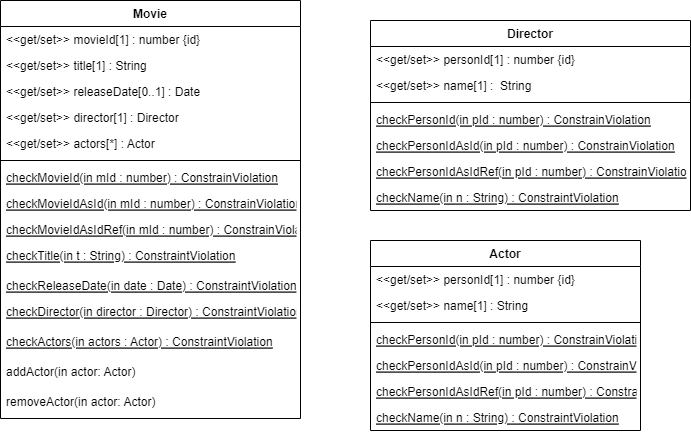

The diagram above was exported from draw.io. Its source (the exported page's mxGraphModel, read from the mxfile embedded in the PNG):
<mxGraphModel dx="1422" dy="857" grid="1" gridSize="10" guides="1" tooltips="1" connect="1" arrows="1" fold="1" page="1" pageScale="1" pageWidth="827" pageHeight="1169" math="0" shadow="0">
  <root>
    <mxCell id="WIyWlLk6GJQsqaUBKTNV-0" />
    <mxCell id="WIyWlLk6GJQsqaUBKTNV-1" parent="WIyWlLk6GJQsqaUBKTNV-0" />
    <mxCell id="-M0V7UAxrcWB3kIcFgsB-0" value="Movie&#10;" style="swimlane;fontStyle=1;align=center;verticalAlign=top;childLayout=stackLayout;horizontal=1;startSize=26;horizontalStack=0;resizeParent=1;resizeParentMax=0;resizeLast=0;collapsible=1;marginBottom=0;" vertex="1" parent="WIyWlLk6GJQsqaUBKTNV-1">
      <mxGeometry x="130" y="100" width="300" height="418" as="geometry" />
    </mxCell>
    <mxCell id="-M0V7UAxrcWB3kIcFgsB-4" value="&lt;&lt;get/set&gt;&gt; movieId[1] : number {id}" style="text;strokeColor=none;fillColor=none;align=left;verticalAlign=top;spacingLeft=4;spacingRight=4;overflow=hidden;rotatable=0;points=[[0,0.5],[1,0.5]];portConstraint=eastwest;" vertex="1" parent="-M0V7UAxrcWB3kIcFgsB-0">
      <mxGeometry y="26" width="300" height="26" as="geometry" />
    </mxCell>
    <mxCell id="-M0V7UAxrcWB3kIcFgsB-1" value="&lt;&lt;get/set&gt;&gt; title[1] : String " style="text;strokeColor=none;fillColor=none;align=left;verticalAlign=top;spacingLeft=4;spacingRight=4;overflow=hidden;rotatable=0;points=[[0,0.5],[1,0.5]];portConstraint=eastwest;" vertex="1" parent="-M0V7UAxrcWB3kIcFgsB-0">
      <mxGeometry y="52" width="300" height="26" as="geometry" />
    </mxCell>
    <mxCell id="-M0V7UAxrcWB3kIcFgsB-6" value="&lt;&lt;get/set&gt;&gt; releaseDate[0..1] : Date " style="text;strokeColor=none;fillColor=none;align=left;verticalAlign=top;spacingLeft=4;spacingRight=4;overflow=hidden;rotatable=0;points=[[0,0.5],[1,0.5]];portConstraint=eastwest;" vertex="1" parent="-M0V7UAxrcWB3kIcFgsB-0">
      <mxGeometry y="78" width="300" height="26" as="geometry" />
    </mxCell>
    <mxCell id="-M0V7UAxrcWB3kIcFgsB-7" value="&lt;&lt;get/set&gt;&gt; director[1] : Director" style="text;strokeColor=none;fillColor=none;align=left;verticalAlign=top;spacingLeft=4;spacingRight=4;overflow=hidden;rotatable=0;points=[[0,0.5],[1,0.5]];portConstraint=eastwest;" vertex="1" parent="-M0V7UAxrcWB3kIcFgsB-0">
      <mxGeometry y="104" width="300" height="26" as="geometry" />
    </mxCell>
    <mxCell id="-M0V7UAxrcWB3kIcFgsB-5" value="&lt;&lt;get/set&gt;&gt; actors[*] : Actor " style="text;strokeColor=none;fillColor=none;align=left;verticalAlign=top;spacingLeft=4;spacingRight=4;overflow=hidden;rotatable=0;points=[[0,0.5],[1,0.5]];portConstraint=eastwest;" vertex="1" parent="-M0V7UAxrcWB3kIcFgsB-0">
      <mxGeometry y="130" width="300" height="26" as="geometry" />
    </mxCell>
    <mxCell id="-M0V7UAxrcWB3kIcFgsB-2" value="" style="line;strokeWidth=1;fillColor=none;align=left;verticalAlign=middle;spacingTop=-1;spacingLeft=3;spacingRight=3;rotatable=0;labelPosition=right;points=[];portConstraint=eastwest;" vertex="1" parent="-M0V7UAxrcWB3kIcFgsB-0">
      <mxGeometry y="156" width="300" height="8" as="geometry" />
    </mxCell>
    <mxCell id="-M0V7UAxrcWB3kIcFgsB-29" value="checkMovieId(in mId : number) : ConstrainViolation" style="text;strokeColor=none;fillColor=none;align=left;verticalAlign=top;spacingLeft=4;spacingRight=4;overflow=hidden;rotatable=0;points=[[0,0.5],[1,0.5]];portConstraint=eastwest;fontStyle=4" vertex="1" parent="-M0V7UAxrcWB3kIcFgsB-0">
      <mxGeometry y="164" width="300" height="26" as="geometry" />
    </mxCell>
    <mxCell id="-M0V7UAxrcWB3kIcFgsB-30" value="checkMovieIdAsId(in mId : number) : ConstrainViolation" style="text;strokeColor=none;fillColor=none;align=left;verticalAlign=top;spacingLeft=4;spacingRight=4;overflow=hidden;rotatable=0;points=[[0,0.5],[1,0.5]];portConstraint=eastwest;fontStyle=4" vertex="1" parent="-M0V7UAxrcWB3kIcFgsB-0">
      <mxGeometry y="190" width="300" height="26" as="geometry" />
    </mxCell>
    <mxCell id="-M0V7UAxrcWB3kIcFgsB-31" value="checkMovieIdAsIdRef(in mId : number) : ConstrainViolation" style="text;strokeColor=none;fillColor=none;align=left;verticalAlign=top;spacingLeft=4;spacingRight=4;overflow=hidden;rotatable=0;points=[[0,0.5],[1,0.5]];portConstraint=eastwest;fontStyle=4" vertex="1" parent="-M0V7UAxrcWB3kIcFgsB-0">
      <mxGeometry y="216" width="300" height="26" as="geometry" />
    </mxCell>
    <mxCell id="-M0V7UAxrcWB3kIcFgsB-32" value="checkTitle(in t : String) : ConstraintViolation" style="text;strokeColor=none;fillColor=none;align=left;verticalAlign=top;spacingLeft=4;spacingRight=4;overflow=hidden;rotatable=0;points=[[0,0.5],[1,0.5]];portConstraint=eastwest;fontStyle=4" vertex="1" parent="-M0V7UAxrcWB3kIcFgsB-0">
      <mxGeometry y="242" width="300" height="30" as="geometry" />
    </mxCell>
    <mxCell id="-M0V7UAxrcWB3kIcFgsB-3" value="checkReleaseDate(in date : Date) : ConstraintViolation&#10;" style="text;strokeColor=none;fillColor=none;align=left;verticalAlign=top;spacingLeft=4;spacingRight=4;overflow=hidden;rotatable=0;points=[[0,0.5],[1,0.5]];portConstraint=eastwest;fontStyle=4" vertex="1" parent="-M0V7UAxrcWB3kIcFgsB-0">
      <mxGeometry y="272" width="300" height="26" as="geometry" />
    </mxCell>
    <mxCell id="-M0V7UAxrcWB3kIcFgsB-33" value="checkDirector(in director : Director) : ConstraintViolation" style="text;strokeColor=none;fillColor=none;align=left;verticalAlign=top;spacingLeft=4;spacingRight=4;overflow=hidden;rotatable=0;points=[[0,0.5],[1,0.5]];portConstraint=eastwest;fontStyle=4" vertex="1" parent="-M0V7UAxrcWB3kIcFgsB-0">
      <mxGeometry y="298" width="300" height="30" as="geometry" />
    </mxCell>
    <mxCell id="-M0V7UAxrcWB3kIcFgsB-34" value="checkActors(in actors : Actor) : ConstraintViolation" style="text;strokeColor=none;fillColor=none;align=left;verticalAlign=top;spacingLeft=4;spacingRight=4;overflow=hidden;rotatable=0;points=[[0,0.5],[1,0.5]];portConstraint=eastwest;fontStyle=4" vertex="1" parent="-M0V7UAxrcWB3kIcFgsB-0">
      <mxGeometry y="328" width="300" height="30" as="geometry" />
    </mxCell>
    <mxCell id="-M0V7UAxrcWB3kIcFgsB-35" value="addActor(in actor: Actor)" style="text;strokeColor=none;fillColor=none;align=left;verticalAlign=top;spacingLeft=4;spacingRight=4;overflow=hidden;rotatable=0;points=[[0,0.5],[1,0.5]];portConstraint=eastwest;fontStyle=0" vertex="1" parent="-M0V7UAxrcWB3kIcFgsB-0">
      <mxGeometry y="358" width="300" height="30" as="geometry" />
    </mxCell>
    <mxCell id="-M0V7UAxrcWB3kIcFgsB-36" value="removeActor(in actor: Actor)" style="text;strokeColor=none;fillColor=none;align=left;verticalAlign=top;spacingLeft=4;spacingRight=4;overflow=hidden;rotatable=0;points=[[0,0.5],[1,0.5]];portConstraint=eastwest;fontStyle=0" vertex="1" parent="-M0V7UAxrcWB3kIcFgsB-0">
      <mxGeometry y="388" width="300" height="30" as="geometry" />
    </mxCell>
    <mxCell id="-M0V7UAxrcWB3kIcFgsB-8" value="Director" style="swimlane;fontStyle=1;align=center;verticalAlign=top;childLayout=stackLayout;horizontal=1;startSize=26;horizontalStack=0;resizeParent=1;resizeParentMax=0;resizeLast=0;collapsible=1;marginBottom=0;" vertex="1" parent="WIyWlLk6GJQsqaUBKTNV-1">
      <mxGeometry x="500" y="120" width="320" height="190" as="geometry" />
    </mxCell>
    <mxCell id="-M0V7UAxrcWB3kIcFgsB-16" value="&lt;&lt;get/set&gt;&gt; personId[1] : number {id}" style="text;strokeColor=none;fillColor=none;align=left;verticalAlign=top;spacingLeft=4;spacingRight=4;overflow=hidden;rotatable=0;points=[[0,0.5],[1,0.5]];portConstraint=eastwest;" vertex="1" parent="-M0V7UAxrcWB3kIcFgsB-8">
      <mxGeometry y="26" width="320" height="26" as="geometry" />
    </mxCell>
    <mxCell id="-M0V7UAxrcWB3kIcFgsB-19" value="&lt;&lt;get/set&gt;&gt; name[1] :  String" style="text;strokeColor=none;fillColor=none;align=left;verticalAlign=top;spacingLeft=4;spacingRight=4;overflow=hidden;rotatable=0;points=[[0,0.5],[1,0.5]];portConstraint=eastwest;" vertex="1" parent="-M0V7UAxrcWB3kIcFgsB-8">
      <mxGeometry y="52" width="320" height="26" as="geometry" />
    </mxCell>
    <mxCell id="-M0V7UAxrcWB3kIcFgsB-10" value="" style="line;strokeWidth=1;fillColor=none;align=left;verticalAlign=middle;spacingTop=-1;spacingLeft=3;spacingRight=3;rotatable=0;labelPosition=right;points=[];portConstraint=eastwest;" vertex="1" parent="-M0V7UAxrcWB3kIcFgsB-8">
      <mxGeometry y="78" width="320" height="8" as="geometry" />
    </mxCell>
    <mxCell id="-M0V7UAxrcWB3kIcFgsB-22" value="checkPersonId(in pId : number) : ConstrainViolation" style="text;strokeColor=none;fillColor=none;align=left;verticalAlign=top;spacingLeft=4;spacingRight=4;overflow=hidden;rotatable=0;points=[[0,0.5],[1,0.5]];portConstraint=eastwest;fontStyle=4" vertex="1" parent="-M0V7UAxrcWB3kIcFgsB-8">
      <mxGeometry y="86" width="320" height="26" as="geometry" />
    </mxCell>
    <mxCell id="-M0V7UAxrcWB3kIcFgsB-23" value="checkPersonIdAsId(in pId : number) : ConstrainViolation" style="text;strokeColor=none;fillColor=none;align=left;verticalAlign=top;spacingLeft=4;spacingRight=4;overflow=hidden;rotatable=0;points=[[0,0.5],[1,0.5]];portConstraint=eastwest;fontStyle=4" vertex="1" parent="-M0V7UAxrcWB3kIcFgsB-8">
      <mxGeometry y="112" width="320" height="26" as="geometry" />
    </mxCell>
    <mxCell id="-M0V7UAxrcWB3kIcFgsB-24" value="checkPersonIdAsIdRef(in pId : number) : ConstrainViolation" style="text;strokeColor=none;fillColor=none;align=left;verticalAlign=top;spacingLeft=4;spacingRight=4;overflow=hidden;rotatable=0;points=[[0,0.5],[1,0.5]];portConstraint=eastwest;fontStyle=4" vertex="1" parent="-M0V7UAxrcWB3kIcFgsB-8">
      <mxGeometry y="138" width="320" height="26" as="geometry" />
    </mxCell>
    <mxCell id="-M0V7UAxrcWB3kIcFgsB-11" value="checkName(in n : String) : ConstraintViolation" style="text;strokeColor=none;fillColor=none;align=left;verticalAlign=top;spacingLeft=4;spacingRight=4;overflow=hidden;rotatable=0;points=[[0,0.5],[1,0.5]];portConstraint=eastwest;fontStyle=4" vertex="1" parent="-M0V7UAxrcWB3kIcFgsB-8">
      <mxGeometry y="164" width="320" height="26" as="geometry" />
    </mxCell>
    <mxCell id="-M0V7UAxrcWB3kIcFgsB-12" value="Actor" style="swimlane;fontStyle=1;align=center;verticalAlign=top;childLayout=stackLayout;horizontal=1;startSize=26;horizontalStack=0;resizeParent=1;resizeParentMax=0;resizeLast=0;collapsible=1;marginBottom=0;" vertex="1" parent="WIyWlLk6GJQsqaUBKTNV-1">
      <mxGeometry x="500" y="340" width="270" height="190" as="geometry" />
    </mxCell>
    <mxCell id="-M0V7UAxrcWB3kIcFgsB-20" value="&lt;&lt;get/set&gt;&gt; personId[1] : number {id}" style="text;strokeColor=none;fillColor=none;align=left;verticalAlign=top;spacingLeft=4;spacingRight=4;overflow=hidden;rotatable=0;points=[[0,0.5],[1,0.5]];portConstraint=eastwest;" vertex="1" parent="-M0V7UAxrcWB3kIcFgsB-12">
      <mxGeometry y="26" width="270" height="26" as="geometry" />
    </mxCell>
    <mxCell id="-M0V7UAxrcWB3kIcFgsB-21" value="&lt;&lt;get/set&gt;&gt; name[1] : String" style="text;strokeColor=none;fillColor=none;align=left;verticalAlign=top;spacingLeft=4;spacingRight=4;overflow=hidden;rotatable=0;points=[[0,0.5],[1,0.5]];portConstraint=eastwest;" vertex="1" parent="-M0V7UAxrcWB3kIcFgsB-12">
      <mxGeometry y="52" width="270" height="26" as="geometry" />
    </mxCell>
    <mxCell id="-M0V7UAxrcWB3kIcFgsB-14" value="" style="line;strokeWidth=1;fillColor=none;align=left;verticalAlign=middle;spacingTop=-1;spacingLeft=3;spacingRight=3;rotatable=0;labelPosition=right;points=[];portConstraint=eastwest;" vertex="1" parent="-M0V7UAxrcWB3kIcFgsB-12">
      <mxGeometry y="78" width="270" height="8" as="geometry" />
    </mxCell>
    <mxCell id="-M0V7UAxrcWB3kIcFgsB-25" value="checkPersonId(in pId : number) : ConstrainViolation" style="text;strokeColor=none;fillColor=none;align=left;verticalAlign=top;spacingLeft=4;spacingRight=4;overflow=hidden;rotatable=0;points=[[0,0.5],[1,0.5]];portConstraint=eastwest;fontStyle=4" vertex="1" parent="-M0V7UAxrcWB3kIcFgsB-12">
      <mxGeometry y="86" width="270" height="26" as="geometry" />
    </mxCell>
    <mxCell id="-M0V7UAxrcWB3kIcFgsB-26" value="checkPersonIdAsId(in pId : number) : ConstrainViolation" style="text;strokeColor=none;fillColor=none;align=left;verticalAlign=top;spacingLeft=4;spacingRight=4;overflow=hidden;rotatable=0;points=[[0,0.5],[1,0.5]];portConstraint=eastwest;fontStyle=4" vertex="1" parent="-M0V7UAxrcWB3kIcFgsB-12">
      <mxGeometry y="112" width="270" height="26" as="geometry" />
    </mxCell>
    <mxCell id="-M0V7UAxrcWB3kIcFgsB-27" value="checkPersonIdAsIdRef(in pId : number) : ConstrainViolation" style="text;strokeColor=none;fillColor=none;align=left;verticalAlign=top;spacingLeft=4;spacingRight=4;overflow=hidden;rotatable=0;points=[[0,0.5],[1,0.5]];portConstraint=eastwest;fontStyle=4" vertex="1" parent="-M0V7UAxrcWB3kIcFgsB-12">
      <mxGeometry y="138" width="270" height="26" as="geometry" />
    </mxCell>
    <mxCell id="-M0V7UAxrcWB3kIcFgsB-28" value="checkName(in n : String) : ConstraintViolation" style="text;strokeColor=none;fillColor=none;align=left;verticalAlign=top;spacingLeft=4;spacingRight=4;overflow=hidden;rotatable=0;points=[[0,0.5],[1,0.5]];portConstraint=eastwest;fontStyle=4" vertex="1" parent="-M0V7UAxrcWB3kIcFgsB-12">
      <mxGeometry y="164" width="270" height="26" as="geometry" />
    </mxCell>
  </root>
</mxGraphModel>